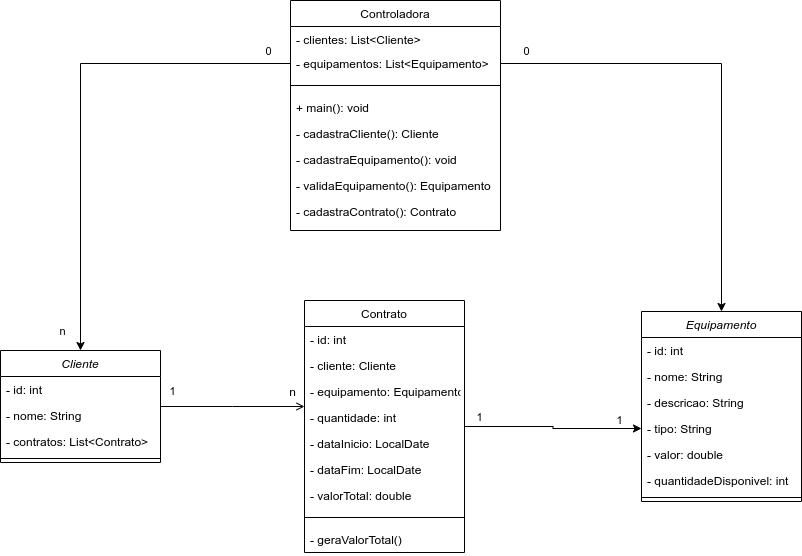

The diagram above was exported from draw.io. Its source (the exported page's mxGraphModel, read from the mxfile embedded in the PNG):
<mxGraphModel dx="1434" dy="682" grid="1" gridSize="10" guides="1" tooltips="1" connect="1" arrows="1" fold="1" page="1" pageScale="1" pageWidth="827" pageHeight="1169" math="0" shadow="0">
  <root>
    <mxCell id="WIyWlLk6GJQsqaUBKTNV-0" />
    <mxCell id="WIyWlLk6GJQsqaUBKTNV-1" parent="WIyWlLk6GJQsqaUBKTNV-0" />
    <mxCell id="zkfFHV4jXpPFQw0GAbJ--0" value="Cliente" style="swimlane;fontStyle=2;align=center;verticalAlign=top;childLayout=stackLayout;horizontal=1;startSize=26;horizontalStack=0;resizeParent=1;resizeLast=0;collapsible=1;marginBottom=0;rounded=0;shadow=0;strokeWidth=1;" parent="WIyWlLk6GJQsqaUBKTNV-1" vertex="1">
      <mxGeometry x="19" y="390" width="160" height="112" as="geometry">
        <mxRectangle x="230" y="140" width="160" height="26" as="alternateBounds" />
      </mxGeometry>
    </mxCell>
    <mxCell id="zkfFHV4jXpPFQw0GAbJ--1" value="- id: int" style="text;align=left;verticalAlign=top;spacingLeft=4;spacingRight=4;overflow=hidden;rotatable=0;points=[[0,0.5],[1,0.5]];portConstraint=eastwest;" parent="zkfFHV4jXpPFQw0GAbJ--0" vertex="1">
      <mxGeometry y="26" width="160" height="26" as="geometry" />
    </mxCell>
    <mxCell id="zkfFHV4jXpPFQw0GAbJ--2" value="- nome: String&#10;" style="text;align=left;verticalAlign=top;spacingLeft=4;spacingRight=4;overflow=hidden;rotatable=0;points=[[0,0.5],[1,0.5]];portConstraint=eastwest;rounded=0;shadow=0;html=0;" parent="zkfFHV4jXpPFQw0GAbJ--0" vertex="1">
      <mxGeometry y="52" width="160" height="26" as="geometry" />
    </mxCell>
    <mxCell id="zZwN2wiPwOaE4HxOI8hI-23" value="- contratos: List&lt;Contrato&gt;&#10;" style="text;align=left;verticalAlign=top;spacingLeft=4;spacingRight=4;overflow=hidden;rotatable=0;points=[[0,0.5],[1,0.5]];portConstraint=eastwest;rounded=0;shadow=0;html=0;" vertex="1" parent="zkfFHV4jXpPFQw0GAbJ--0">
      <mxGeometry y="78" width="160" height="26" as="geometry" />
    </mxCell>
    <mxCell id="zkfFHV4jXpPFQw0GAbJ--4" value="" style="line;html=1;strokeWidth=1;align=left;verticalAlign=middle;spacingTop=-1;spacingLeft=3;spacingRight=3;rotatable=0;labelPosition=right;points=[];portConstraint=eastwest;" parent="zkfFHV4jXpPFQw0GAbJ--0" vertex="1">
      <mxGeometry y="104" width="160" height="8" as="geometry" />
    </mxCell>
    <mxCell id="i3HgfYZe55XsIvMrnccm-23" value="" style="edgeStyle=orthogonalEdgeStyle;rounded=0;orthogonalLoop=1;jettySize=auto;html=1;entryX=0;entryY=0.5;entryDx=0;entryDy=0;" parent="WIyWlLk6GJQsqaUBKTNV-1" source="zkfFHV4jXpPFQw0GAbJ--17" target="i3HgfYZe55XsIvMrnccm-6" edge="1">
      <mxGeometry relative="1" as="geometry">
        <mxPoint x="549" y="720" as="targetPoint" />
      </mxGeometry>
    </mxCell>
    <mxCell id="i3HgfYZe55XsIvMrnccm-24" value="1" style="edgeLabel;html=1;align=center;verticalAlign=middle;resizable=0;points=[];" parent="i3HgfYZe55XsIvMrnccm-23" vertex="1" connectable="0">
      <mxGeometry x="-0.7687" y="2" relative="1" as="geometry">
        <mxPoint x="-7" y="-8" as="offset" />
      </mxGeometry>
    </mxCell>
    <mxCell id="i3HgfYZe55XsIvMrnccm-26" value="1" style="edgeLabel;html=1;align=center;verticalAlign=middle;resizable=0;points=[];" parent="i3HgfYZe55XsIvMrnccm-23" vertex="1" connectable="0">
      <mxGeometry x="0.7006" relative="1" as="geometry">
        <mxPoint x="4" y="-9" as="offset" />
      </mxGeometry>
    </mxCell>
    <mxCell id="zkfFHV4jXpPFQw0GAbJ--17" value="Contrato" style="swimlane;fontStyle=0;align=center;verticalAlign=top;childLayout=stackLayout;horizontal=1;startSize=26;horizontalStack=0;resizeParent=1;resizeLast=0;collapsible=1;marginBottom=0;rounded=0;shadow=0;strokeWidth=1;" parent="WIyWlLk6GJQsqaUBKTNV-1" vertex="1">
      <mxGeometry x="323" y="340" width="160" height="252" as="geometry">
        <mxRectangle x="550" y="140" width="160" height="26" as="alternateBounds" />
      </mxGeometry>
    </mxCell>
    <mxCell id="zkfFHV4jXpPFQw0GAbJ--18" value="- id: int" style="text;align=left;verticalAlign=top;spacingLeft=4;spacingRight=4;overflow=hidden;rotatable=0;points=[[0,0.5],[1,0.5]];portConstraint=eastwest;" parent="zkfFHV4jXpPFQw0GAbJ--17" vertex="1">
      <mxGeometry y="26" width="160" height="26" as="geometry" />
    </mxCell>
    <mxCell id="zkfFHV4jXpPFQw0GAbJ--19" value="- cliente: Cliente" style="text;align=left;verticalAlign=top;spacingLeft=4;spacingRight=4;overflow=hidden;rotatable=0;points=[[0,0.5],[1,0.5]];portConstraint=eastwest;rounded=0;shadow=0;html=0;" parent="zkfFHV4jXpPFQw0GAbJ--17" vertex="1">
      <mxGeometry y="52" width="160" height="26" as="geometry" />
    </mxCell>
    <mxCell id="zkfFHV4jXpPFQw0GAbJ--20" value="- equipamento: Equipamento" style="text;align=left;verticalAlign=top;spacingLeft=4;spacingRight=4;overflow=hidden;rotatable=0;points=[[0,0.5],[1,0.5]];portConstraint=eastwest;rounded=0;shadow=0;html=0;" parent="zkfFHV4jXpPFQw0GAbJ--17" vertex="1">
      <mxGeometry y="78" width="160" height="26" as="geometry" />
    </mxCell>
    <mxCell id="i3HgfYZe55XsIvMrnccm-10" value="- quantidade: int" style="text;align=left;verticalAlign=top;spacingLeft=4;spacingRight=4;overflow=hidden;rotatable=0;points=[[0,0.5],[1,0.5]];portConstraint=eastwest;rounded=0;shadow=0;html=0;" parent="zkfFHV4jXpPFQw0GAbJ--17" vertex="1">
      <mxGeometry y="104" width="160" height="26" as="geometry" />
    </mxCell>
    <mxCell id="zkfFHV4jXpPFQw0GAbJ--21" value="- dataInicio: LocalDate" style="text;align=left;verticalAlign=top;spacingLeft=4;spacingRight=4;overflow=hidden;rotatable=0;points=[[0,0.5],[1,0.5]];portConstraint=eastwest;rounded=0;shadow=0;html=0;" parent="zkfFHV4jXpPFQw0GAbJ--17" vertex="1">
      <mxGeometry y="130" width="160" height="26" as="geometry" />
    </mxCell>
    <mxCell id="zkfFHV4jXpPFQw0GAbJ--22" value="- dataFim: LocalDate" style="text;align=left;verticalAlign=top;spacingLeft=4;spacingRight=4;overflow=hidden;rotatable=0;points=[[0,0.5],[1,0.5]];portConstraint=eastwest;rounded=0;shadow=0;html=0;" parent="zkfFHV4jXpPFQw0GAbJ--17" vertex="1">
      <mxGeometry y="156" width="160" height="26" as="geometry" />
    </mxCell>
    <mxCell id="zkfFHV4jXpPFQw0GAbJ--24" value="- valorTotal: double" style="text;align=left;verticalAlign=top;spacingLeft=4;spacingRight=4;overflow=hidden;rotatable=0;points=[[0,0.5],[1,0.5]];portConstraint=eastwest;" parent="zkfFHV4jXpPFQw0GAbJ--17" vertex="1">
      <mxGeometry y="182" width="160" height="26" as="geometry" />
    </mxCell>
    <mxCell id="zkfFHV4jXpPFQw0GAbJ--23" value="" style="line;html=1;strokeWidth=1;align=left;verticalAlign=middle;spacingTop=-1;spacingLeft=3;spacingRight=3;rotatable=0;labelPosition=right;points=[];portConstraint=eastwest;" parent="zkfFHV4jXpPFQw0GAbJ--17" vertex="1">
      <mxGeometry y="208" width="160" height="18" as="geometry" />
    </mxCell>
    <mxCell id="zZwN2wiPwOaE4HxOI8hI-14" value="- geraValorTotal()" style="text;align=left;verticalAlign=top;spacingLeft=4;spacingRight=4;overflow=hidden;rotatable=0;points=[[0,0.5],[1,0.5]];portConstraint=eastwest;" vertex="1" parent="zkfFHV4jXpPFQw0GAbJ--17">
      <mxGeometry y="226" width="160" height="26" as="geometry" />
    </mxCell>
    <mxCell id="zkfFHV4jXpPFQw0GAbJ--26" value="" style="endArrow=open;shadow=0;strokeWidth=1;rounded=0;endFill=1;edgeStyle=elbowEdgeStyle;elbow=vertical;" parent="WIyWlLk6GJQsqaUBKTNV-1" source="zkfFHV4jXpPFQw0GAbJ--0" target="zkfFHV4jXpPFQw0GAbJ--17" edge="1">
      <mxGeometry x="0.5" y="41" relative="1" as="geometry">
        <mxPoint x="190" y="192" as="sourcePoint" />
        <mxPoint x="350" y="192" as="targetPoint" />
        <mxPoint x="-40" y="32" as="offset" />
      </mxGeometry>
    </mxCell>
    <mxCell id="zkfFHV4jXpPFQw0GAbJ--27" value="" style="resizable=0;align=left;verticalAlign=bottom;labelBackgroundColor=none;fontSize=12;" parent="zkfFHV4jXpPFQw0GAbJ--26" connectable="0" vertex="1">
      <mxGeometry x="-1" relative="1" as="geometry">
        <mxPoint y="5" as="offset" />
      </mxGeometry>
    </mxCell>
    <mxCell id="zkfFHV4jXpPFQw0GAbJ--28" value="n" style="resizable=0;align=right;verticalAlign=bottom;labelBackgroundColor=none;fontSize=12;" parent="zkfFHV4jXpPFQw0GAbJ--26" connectable="0" vertex="1">
      <mxGeometry x="1" relative="1" as="geometry">
        <mxPoint x="-7" y="-6" as="offset" />
      </mxGeometry>
    </mxCell>
    <mxCell id="zZwN2wiPwOaE4HxOI8hI-24" value="1" style="edgeLabel;html=1;align=center;verticalAlign=middle;resizable=0;points=[];" vertex="1" connectable="0" parent="zkfFHV4jXpPFQw0GAbJ--26">
      <mxGeometry x="-0.7917" y="-2" relative="1" as="geometry">
        <mxPoint x="-4" y="-18" as="offset" />
      </mxGeometry>
    </mxCell>
    <mxCell id="i3HgfYZe55XsIvMrnccm-0" value="Equipamento" style="swimlane;fontStyle=2;align=center;verticalAlign=top;childLayout=stackLayout;horizontal=1;startSize=26;horizontalStack=0;resizeParent=1;resizeLast=0;collapsible=1;marginBottom=0;rounded=0;shadow=0;strokeWidth=1;" parent="WIyWlLk6GJQsqaUBKTNV-1" vertex="1">
      <mxGeometry x="660" y="351" width="160" height="190" as="geometry">
        <mxRectangle x="230" y="140" width="160" height="26" as="alternateBounds" />
      </mxGeometry>
    </mxCell>
    <mxCell id="i3HgfYZe55XsIvMrnccm-1" value="- id: int" style="text;align=left;verticalAlign=top;spacingLeft=4;spacingRight=4;overflow=hidden;rotatable=0;points=[[0,0.5],[1,0.5]];portConstraint=eastwest;" parent="i3HgfYZe55XsIvMrnccm-0" vertex="1">
      <mxGeometry y="26" width="160" height="26" as="geometry" />
    </mxCell>
    <mxCell id="i3HgfYZe55XsIvMrnccm-2" value="- nome: String&#10;" style="text;align=left;verticalAlign=top;spacingLeft=4;spacingRight=4;overflow=hidden;rotatable=0;points=[[0,0.5],[1,0.5]];portConstraint=eastwest;rounded=0;shadow=0;html=0;" parent="i3HgfYZe55XsIvMrnccm-0" vertex="1">
      <mxGeometry y="52" width="160" height="26" as="geometry" />
    </mxCell>
    <mxCell id="i3HgfYZe55XsIvMrnccm-3" value="- descricao: String&#10;" style="text;align=left;verticalAlign=top;spacingLeft=4;spacingRight=4;overflow=hidden;rotatable=0;points=[[0,0.5],[1,0.5]];portConstraint=eastwest;rounded=0;shadow=0;html=0;" parent="i3HgfYZe55XsIvMrnccm-0" vertex="1">
      <mxGeometry y="78" width="160" height="26" as="geometry" />
    </mxCell>
    <mxCell id="i3HgfYZe55XsIvMrnccm-6" value="- tipo: String&#10;" style="text;align=left;verticalAlign=top;spacingLeft=4;spacingRight=4;overflow=hidden;rotatable=0;points=[[0,0.5],[1,0.5]];portConstraint=eastwest;rounded=0;shadow=0;html=0;" parent="i3HgfYZe55XsIvMrnccm-0" vertex="1">
      <mxGeometry y="104" width="160" height="26" as="geometry" />
    </mxCell>
    <mxCell id="i3HgfYZe55XsIvMrnccm-8" value="- valor: double&#10;" style="text;align=left;verticalAlign=top;spacingLeft=4;spacingRight=4;overflow=hidden;rotatable=0;points=[[0,0.5],[1,0.5]];portConstraint=eastwest;rounded=0;shadow=0;html=0;" parent="i3HgfYZe55XsIvMrnccm-0" vertex="1">
      <mxGeometry y="130" width="160" height="26" as="geometry" />
    </mxCell>
    <mxCell id="i3HgfYZe55XsIvMrnccm-37" value="- quantidadeDisponivel: int&#10;&#10;" style="text;align=left;verticalAlign=top;spacingLeft=4;spacingRight=4;overflow=hidden;rotatable=0;points=[[0,0.5],[1,0.5]];portConstraint=eastwest;rounded=0;shadow=0;html=0;" parent="i3HgfYZe55XsIvMrnccm-0" vertex="1">
      <mxGeometry y="156" width="160" height="26" as="geometry" />
    </mxCell>
    <mxCell id="i3HgfYZe55XsIvMrnccm-4" value="" style="line;html=1;strokeWidth=1;align=left;verticalAlign=middle;spacingTop=-1;spacingLeft=3;spacingRight=3;rotatable=0;labelPosition=right;points=[];portConstraint=eastwest;" parent="i3HgfYZe55XsIvMrnccm-0" vertex="1">
      <mxGeometry y="182" width="160" height="8" as="geometry" />
    </mxCell>
    <mxCell id="zZwN2wiPwOaE4HxOI8hI-0" value="Controladora" style="swimlane;fontStyle=0;align=center;verticalAlign=top;childLayout=stackLayout;horizontal=1;startSize=26;horizontalStack=0;resizeParent=1;resizeLast=0;collapsible=1;marginBottom=0;rounded=0;shadow=0;strokeWidth=1;" vertex="1" parent="WIyWlLk6GJQsqaUBKTNV-1">
      <mxGeometry x="309" y="40" width="210" height="230" as="geometry">
        <mxRectangle x="550" y="140" width="160" height="26" as="alternateBounds" />
      </mxGeometry>
    </mxCell>
    <mxCell id="zZwN2wiPwOaE4HxOI8hI-1" value="- clientes: List&lt;Cliente&gt;" style="text;align=left;verticalAlign=top;spacingLeft=4;spacingRight=4;overflow=hidden;rotatable=0;points=[[0,0.5],[1,0.5]];portConstraint=eastwest;" vertex="1" parent="zZwN2wiPwOaE4HxOI8hI-0">
      <mxGeometry y="26" width="210" height="24" as="geometry" />
    </mxCell>
    <mxCell id="zZwN2wiPwOaE4HxOI8hI-2" value="- equipamentos: List&lt;Equipamento&gt;" style="text;align=left;verticalAlign=top;spacingLeft=4;spacingRight=4;overflow=hidden;rotatable=0;points=[[0,0.5],[1,0.5]];portConstraint=eastwest;rounded=0;shadow=0;html=0;" vertex="1" parent="zZwN2wiPwOaE4HxOI8hI-0">
      <mxGeometry y="50" width="210" height="26" as="geometry" />
    </mxCell>
    <mxCell id="zZwN2wiPwOaE4HxOI8hI-8" value="" style="line;html=1;strokeWidth=1;align=left;verticalAlign=middle;spacingTop=-1;spacingLeft=3;spacingRight=3;rotatable=0;labelPosition=right;points=[];portConstraint=eastwest;" vertex="1" parent="zZwN2wiPwOaE4HxOI8hI-0">
      <mxGeometry y="76" width="210" height="18" as="geometry" />
    </mxCell>
    <mxCell id="zZwN2wiPwOaE4HxOI8hI-12" value="+ main(): void" style="text;align=left;verticalAlign=top;spacingLeft=4;spacingRight=4;overflow=hidden;rotatable=0;points=[[0,0.5],[1,0.5]];portConstraint=eastwest;rounded=0;shadow=0;html=0;" vertex="1" parent="zZwN2wiPwOaE4HxOI8hI-0">
      <mxGeometry y="94" width="210" height="26" as="geometry" />
    </mxCell>
    <mxCell id="zZwN2wiPwOaE4HxOI8hI-9" value="- cadastraCliente(): Cliente&#10;" style="text;align=left;verticalAlign=top;spacingLeft=4;spacingRight=4;overflow=hidden;rotatable=0;points=[[0,0.5],[1,0.5]];portConstraint=eastwest;rounded=0;shadow=0;html=0;" vertex="1" parent="zZwN2wiPwOaE4HxOI8hI-0">
      <mxGeometry y="120" width="210" height="26" as="geometry" />
    </mxCell>
    <mxCell id="zZwN2wiPwOaE4HxOI8hI-11" value="- cadastraEquipamento(): void&#10;" style="text;align=left;verticalAlign=top;spacingLeft=4;spacingRight=4;overflow=hidden;rotatable=0;points=[[0,0.5],[1,0.5]];portConstraint=eastwest;rounded=0;shadow=0;html=0;" vertex="1" parent="zZwN2wiPwOaE4HxOI8hI-0">
      <mxGeometry y="146" width="210" height="26" as="geometry" />
    </mxCell>
    <mxCell id="zZwN2wiPwOaE4HxOI8hI-13" value="- validaEquipamento(): Equipamento&#10;" style="text;align=left;verticalAlign=top;spacingLeft=4;spacingRight=4;overflow=hidden;rotatable=0;points=[[0,0.5],[1,0.5]];portConstraint=eastwest;rounded=0;shadow=0;html=0;" vertex="1" parent="zZwN2wiPwOaE4HxOI8hI-0">
      <mxGeometry y="172" width="210" height="26" as="geometry" />
    </mxCell>
    <mxCell id="zZwN2wiPwOaE4HxOI8hI-15" value="- cadastraContrato(): Contrato&#10;" style="text;align=left;verticalAlign=top;spacingLeft=4;spacingRight=4;overflow=hidden;rotatable=0;points=[[0,0.5],[1,0.5]];portConstraint=eastwest;rounded=0;shadow=0;html=0;" vertex="1" parent="zZwN2wiPwOaE4HxOI8hI-0">
      <mxGeometry y="198" width="210" height="26" as="geometry" />
    </mxCell>
    <mxCell id="zZwN2wiPwOaE4HxOI8hI-17" style="edgeStyle=orthogonalEdgeStyle;rounded=0;orthogonalLoop=1;jettySize=auto;html=1;exitX=0;exitY=0.5;exitDx=0;exitDy=0;entryX=0.5;entryY=0;entryDx=0;entryDy=0;" edge="1" parent="WIyWlLk6GJQsqaUBKTNV-1" source="zZwN2wiPwOaE4HxOI8hI-2" target="zkfFHV4jXpPFQw0GAbJ--0">
      <mxGeometry relative="1" as="geometry" />
    </mxCell>
    <mxCell id="zZwN2wiPwOaE4HxOI8hI-19" value="0" style="edgeLabel;html=1;align=center;verticalAlign=middle;resizable=0;points=[];" vertex="1" connectable="0" parent="zZwN2wiPwOaE4HxOI8hI-17">
      <mxGeometry x="-0.9065" y="1" relative="1" as="geometry">
        <mxPoint y="-14" as="offset" />
      </mxGeometry>
    </mxCell>
    <mxCell id="zZwN2wiPwOaE4HxOI8hI-22" value="." style="edgeLabel;html=1;align=center;verticalAlign=middle;resizable=0;points=[];" vertex="1" connectable="0" parent="zZwN2wiPwOaE4HxOI8hI-17">
      <mxGeometry x="0.9268" y="-3" relative="1" as="geometry">
        <mxPoint x="-16" as="offset" />
      </mxGeometry>
    </mxCell>
    <mxCell id="zZwN2wiPwOaE4HxOI8hI-25" value="n" style="edgeLabel;html=1;align=center;verticalAlign=middle;resizable=0;points=[];" vertex="1" connectable="0" parent="zZwN2wiPwOaE4HxOI8hI-17">
      <mxGeometry x="0.8954" y="2" relative="1" as="geometry">
        <mxPoint x="-21" y="6" as="offset" />
      </mxGeometry>
    </mxCell>
    <mxCell id="zZwN2wiPwOaE4HxOI8hI-18" style="edgeStyle=orthogonalEdgeStyle;rounded=0;orthogonalLoop=1;jettySize=auto;html=1;entryX=0.5;entryY=0;entryDx=0;entryDy=0;" edge="1" parent="WIyWlLk6GJQsqaUBKTNV-1" source="zZwN2wiPwOaE4HxOI8hI-2" target="i3HgfYZe55XsIvMrnccm-0">
      <mxGeometry relative="1" as="geometry" />
    </mxCell>
    <mxCell id="zZwN2wiPwOaE4HxOI8hI-21" value="0" style="edgeLabel;html=1;align=center;verticalAlign=middle;resizable=0;points=[];" vertex="1" connectable="0" parent="zZwN2wiPwOaE4HxOI8hI-18">
      <mxGeometry x="-0.8921" relative="1" as="geometry">
        <mxPoint y="-13" as="offset" />
      </mxGeometry>
    </mxCell>
  </root>
</mxGraphModel>